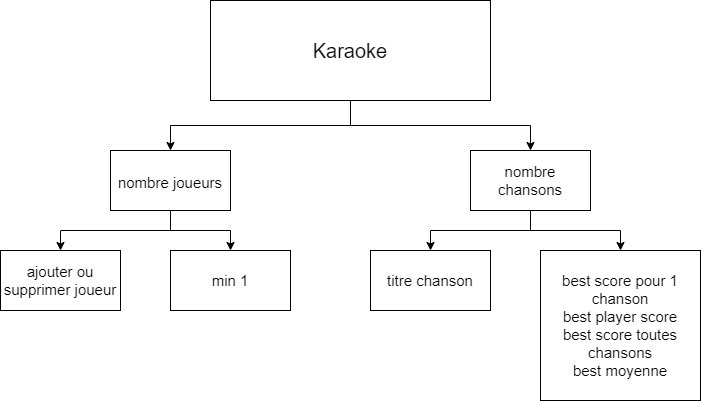

The diagram above was exported from draw.io. Its source (the exported page's mxGraphModel, read from the mxfile embedded in the PNG):
<mxGraphModel dx="780" dy="784" grid="1" gridSize="10" guides="1" tooltips="1" connect="1" arrows="1" fold="1" page="1" pageScale="1" pageWidth="827" pageHeight="1169" math="0" shadow="0">
  <root>
    <mxCell id="0" />
    <mxCell id="1" parent="0" />
    <mxCell id="4aA2TWHC7i-z6pdTaCqo-4" style="edgeStyle=orthogonalEdgeStyle;rounded=0;orthogonalLoop=1;jettySize=auto;html=1;entryX=0.5;entryY=0;entryDx=0;entryDy=0;fontSize=15;" edge="1" parent="1" source="4aA2TWHC7i-z6pdTaCqo-1" target="4aA2TWHC7i-z6pdTaCqo-2">
      <mxGeometry relative="1" as="geometry" />
    </mxCell>
    <mxCell id="4aA2TWHC7i-z6pdTaCqo-5" style="edgeStyle=orthogonalEdgeStyle;rounded=0;orthogonalLoop=1;jettySize=auto;html=1;entryX=0.5;entryY=0;entryDx=0;entryDy=0;fontSize=15;" edge="1" parent="1" source="4aA2TWHC7i-z6pdTaCqo-1" target="4aA2TWHC7i-z6pdTaCqo-3">
      <mxGeometry relative="1" as="geometry" />
    </mxCell>
    <mxCell id="4aA2TWHC7i-z6pdTaCqo-1" value="&lt;font style=&quot;font-size: 20px&quot;&gt;Karaoke&lt;/font&gt;" style="rounded=0;whiteSpace=wrap;html=1;" vertex="1" parent="1">
      <mxGeometry x="290" y="70" width="280" height="100" as="geometry" />
    </mxCell>
    <mxCell id="4aA2TWHC7i-z6pdTaCqo-10" style="edgeStyle=orthogonalEdgeStyle;rounded=0;orthogonalLoop=1;jettySize=auto;html=1;entryX=0.5;entryY=0;entryDx=0;entryDy=0;fontSize=15;" edge="1" parent="1" source="4aA2TWHC7i-z6pdTaCqo-2" target="4aA2TWHC7i-z6pdTaCqo-8">
      <mxGeometry relative="1" as="geometry" />
    </mxCell>
    <mxCell id="4aA2TWHC7i-z6pdTaCqo-11" style="edgeStyle=orthogonalEdgeStyle;rounded=0;orthogonalLoop=1;jettySize=auto;html=1;exitX=0.5;exitY=1;exitDx=0;exitDy=0;entryX=0.5;entryY=0;entryDx=0;entryDy=0;fontSize=15;" edge="1" parent="1" source="4aA2TWHC7i-z6pdTaCqo-2" target="4aA2TWHC7i-z6pdTaCqo-9">
      <mxGeometry relative="1" as="geometry" />
    </mxCell>
    <mxCell id="4aA2TWHC7i-z6pdTaCqo-2" value="&lt;font style=&quot;font-size: 15px&quot;&gt;nombre joueurs&lt;/font&gt;" style="rounded=0;whiteSpace=wrap;html=1;fontSize=20;" vertex="1" parent="1">
      <mxGeometry x="190" y="220" width="120" height="60" as="geometry" />
    </mxCell>
    <mxCell id="4aA2TWHC7i-z6pdTaCqo-7" style="edgeStyle=orthogonalEdgeStyle;rounded=0;orthogonalLoop=1;jettySize=auto;html=1;entryX=0.5;entryY=0;entryDx=0;entryDy=0;fontSize=15;" edge="1" parent="1" source="4aA2TWHC7i-z6pdTaCqo-3" target="4aA2TWHC7i-z6pdTaCqo-6">
      <mxGeometry relative="1" as="geometry" />
    </mxCell>
    <mxCell id="4aA2TWHC7i-z6pdTaCqo-13" style="edgeStyle=orthogonalEdgeStyle;rounded=0;orthogonalLoop=1;jettySize=auto;html=1;exitX=0.5;exitY=1;exitDx=0;exitDy=0;entryX=0.5;entryY=0;entryDx=0;entryDy=0;fontSize=15;" edge="1" parent="1" source="4aA2TWHC7i-z6pdTaCqo-3" target="4aA2TWHC7i-z6pdTaCqo-12">
      <mxGeometry relative="1" as="geometry" />
    </mxCell>
    <mxCell id="4aA2TWHC7i-z6pdTaCqo-3" value="nombre chansons" style="rounded=0;whiteSpace=wrap;html=1;fontSize=15;" vertex="1" parent="1">
      <mxGeometry x="550" y="220" width="120" height="60" as="geometry" />
    </mxCell>
    <mxCell id="4aA2TWHC7i-z6pdTaCqo-6" value="titre chanson" style="rounded=0;whiteSpace=wrap;html=1;fontSize=15;" vertex="1" parent="1">
      <mxGeometry x="450" y="320" width="120" height="60" as="geometry" />
    </mxCell>
    <mxCell id="4aA2TWHC7i-z6pdTaCqo-8" value="ajouter ou supprimer joueur" style="rounded=0;whiteSpace=wrap;html=1;fontSize=15;" vertex="1" parent="1">
      <mxGeometry x="80" y="320" width="120" height="60" as="geometry" />
    </mxCell>
    <mxCell id="4aA2TWHC7i-z6pdTaCqo-9" value="min 1" style="rounded=0;whiteSpace=wrap;html=1;fontSize=15;" vertex="1" parent="1">
      <mxGeometry x="250" y="320" width="120" height="60" as="geometry" />
    </mxCell>
    <mxCell id="4aA2TWHC7i-z6pdTaCqo-12" value="best score pour 1 chanson&lt;br&gt;best player score&lt;br&gt;best score toutes chansons&lt;br&gt;best moyenne" style="rounded=0;whiteSpace=wrap;html=1;fontSize=15;" vertex="1" parent="1">
      <mxGeometry x="620" y="320" width="160" height="150" as="geometry" />
    </mxCell>
  </root>
</mxGraphModel>